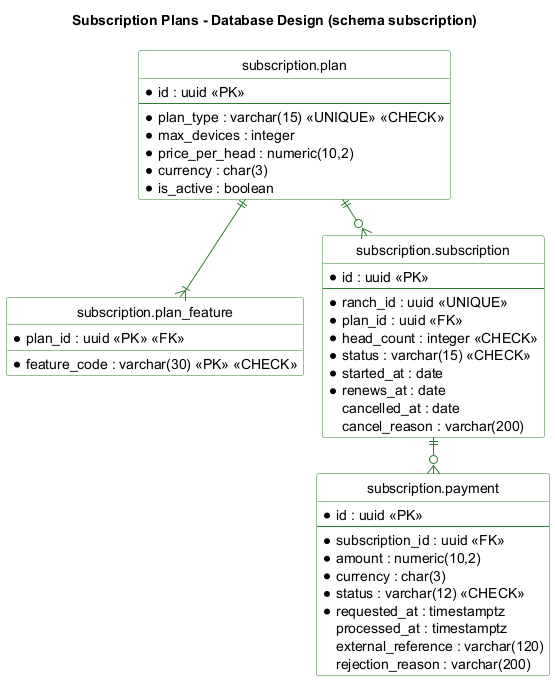

The diagram above was rendered by PlantUML. Its source (embedded in the PNG):
@startuml
!pragma layout smetana
hide circle
skinparam shadowing false
skinparam linetype ortho
skinparam class {
  BackgroundColor #FFFFFF
  BorderColor #2E7D32
  ArrowColor #2E7D32
}
title Subscription Plans - Database Design (schema subscription)

entity "subscription.plan" as pl {
  * id : uuid <<PK>>
  --
  * plan_type : varchar(15) <<UNIQUE>> <<CHECK>>
  * max_devices : integer
  * price_per_head : numeric(10,2)
  * currency : char(3)
  * is_active : boolean
}
entity "subscription.plan_feature" as pf {
  * plan_id : uuid <<PK>> <<FK>>
  * feature_code : varchar(30) <<PK>> <<CHECK>>
}
entity "subscription.subscription" as sub {
  * id : uuid <<PK>>
  --
  * ranch_id : uuid <<UNIQUE>>
  * plan_id : uuid <<FK>>
  * head_count : integer <<CHECK>>
  * status : varchar(15) <<CHECK>>
  * started_at : date
  * renews_at : date
  cancelled_at : date
  cancel_reason : varchar(200)
}
entity "subscription.payment" as pay {
  * id : uuid <<PK>>
  --
  * subscription_id : uuid <<FK>>
  * amount : numeric(10,2)
  * currency : char(3)
  * status : varchar(12) <<CHECK>>
  * requested_at : timestamptz
  processed_at : timestamptz
  external_reference : varchar(120)
  rejection_reason : varchar(200)
}
pl ||--|{ pf
pl ||--o{ sub
sub ||--o{ pay
@enduml